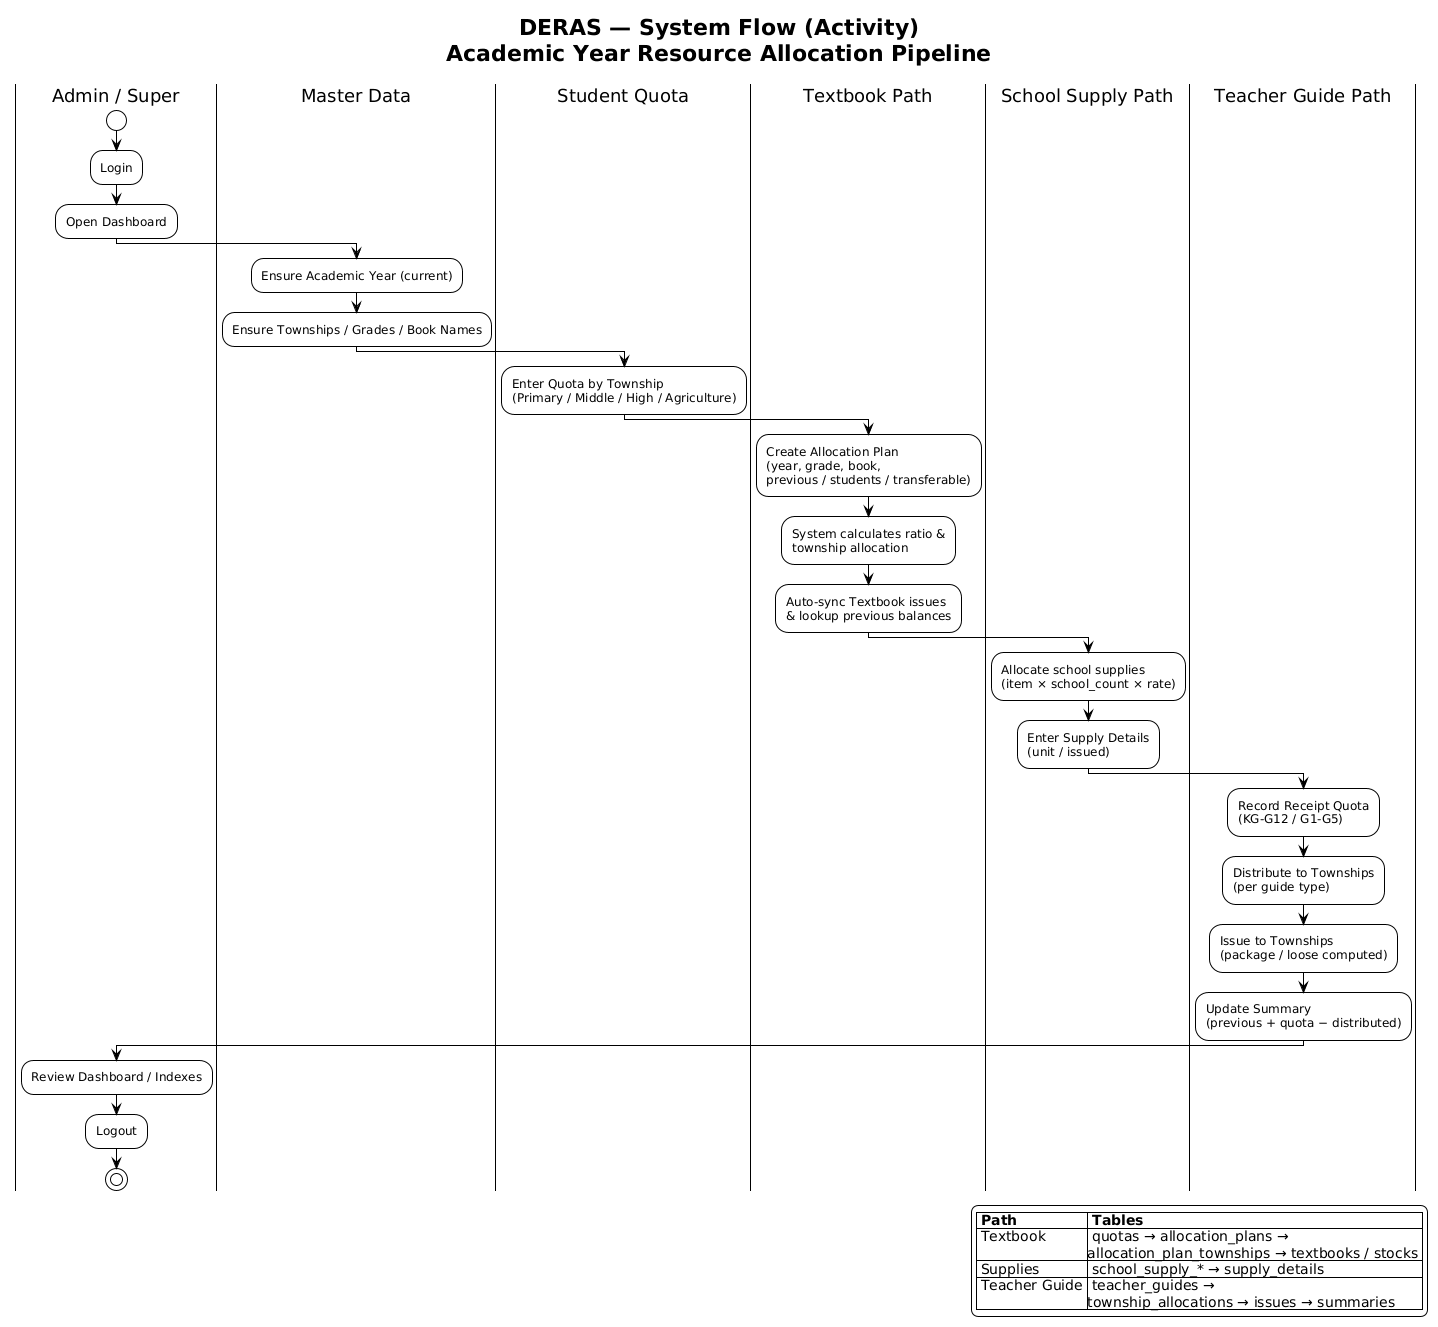

The diagram above was rendered by PlantUML. Its source (embedded in the PNG):
@startuml DERAS_SystemFlow
!theme plain
title DERAS — System Flow (Activity)\nAcademic Year Resource Allocation Pipeline

|Admin / Super|
start
:Login;
:Open Dashboard;

|Master Data|
:Ensure Academic Year (current);
:Ensure Townships / Grades / Book Names;

|Student Quota|
:Enter Quota by Township\n(Primary / Middle / High / Agriculture);

|Textbook Path|
:Create Allocation Plan\n(year, grade, book,\nprevious / students / transferable);
:System calculates ratio &\ntownship allocation;
:Auto-sync Textbook issues\n& lookup previous balances;

|School Supply Path|
:Allocate school supplies\n(item × school_count × rate);
:Enter Supply Details\n(unit / issued);

|Teacher Guide Path|
:Record Receipt Quota\n(KG-G12 / G1-G5);
:Distribute to Townships\n(per guide type);
:Issue to Townships\n(package / loose computed);
:Update Summary\n(previous + quota − distributed);

|Admin / Super|
:Review Dashboard / Indexes;
:Logout;
stop

legend right
  |= Path |= Tables |
  | Textbook | quotas → allocation_plans →\nallocation_plan_townships → textbooks / stocks |
  | Supplies | school_supply_* → supply_details |
  | Teacher Guide | teacher_guides →\ntownship_allocations → issues → summaries |
endlegend

@enduml